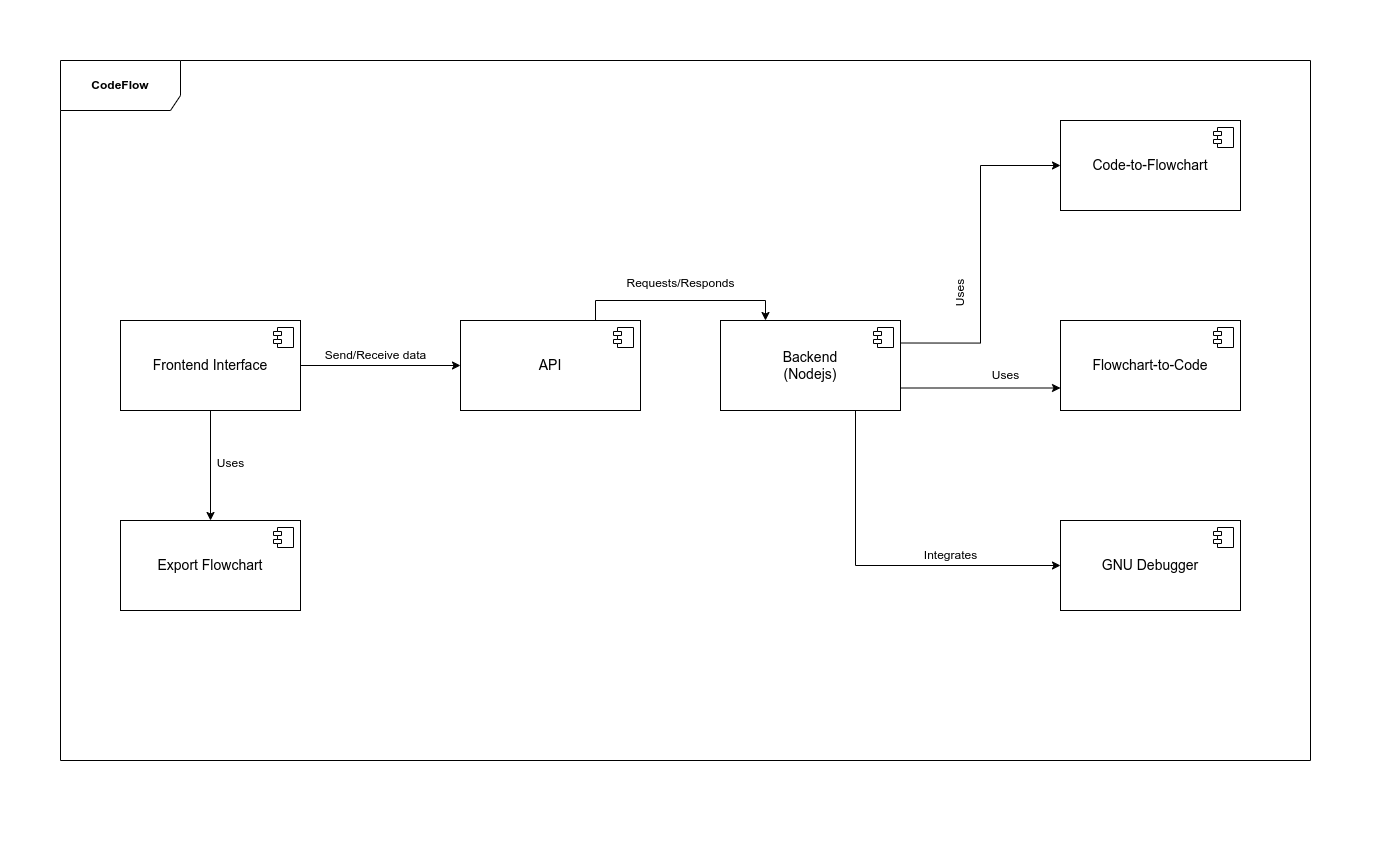

The diagram above was exported from draw.io. Its source (the exported page's mxGraphModel, read from the mxfile embedded in the PNG):
<mxGraphModel dx="1257" dy="740" grid="1" gridSize="10" guides="1" tooltips="1" connect="1" arrows="1" fold="1" page="1" pageScale="1" pageWidth="1400" pageHeight="850" math="0" shadow="0">
  <root>
    <mxCell id="0" />
    <mxCell id="1" parent="0" />
    <mxCell id="YZm78AAEOmYfuvrdnNPP-3" value="&lt;b&gt;CodeFlow&lt;/b&gt;" style="shape=umlFrame;whiteSpace=wrap;html=1;pointerEvents=0;width=120;height=50;" vertex="1" parent="1">
      <mxGeometry x="60" y="60" width="1250" height="700" as="geometry" />
    </mxCell>
    <mxCell id="YZm78AAEOmYfuvrdnNPP-19" style="edgeStyle=orthogonalEdgeStyle;rounded=0;orthogonalLoop=1;jettySize=auto;html=1;exitX=1;exitY=0.5;exitDx=0;exitDy=0;entryX=0;entryY=0.5;entryDx=0;entryDy=0;" edge="1" parent="1" source="YZm78AAEOmYfuvrdnNPP-4" target="YZm78AAEOmYfuvrdnNPP-14">
      <mxGeometry relative="1" as="geometry" />
    </mxCell>
    <mxCell id="YZm78AAEOmYfuvrdnNPP-21" style="edgeStyle=orthogonalEdgeStyle;rounded=0;orthogonalLoop=1;jettySize=auto;html=1;exitX=0.5;exitY=1;exitDx=0;exitDy=0;entryX=0.5;entryY=0;entryDx=0;entryDy=0;" edge="1" parent="1" source="YZm78AAEOmYfuvrdnNPP-4" target="YZm78AAEOmYfuvrdnNPP-16">
      <mxGeometry relative="1" as="geometry" />
    </mxCell>
    <mxCell id="YZm78AAEOmYfuvrdnNPP-4" value="&lt;span style=&quot;font-size: 14px;&quot;&gt;Frontend Interface&lt;/span&gt;" style="html=1;dropTarget=0;whiteSpace=wrap;" vertex="1" parent="1">
      <mxGeometry x="120" y="320" width="180" height="90" as="geometry" />
    </mxCell>
    <mxCell id="YZm78AAEOmYfuvrdnNPP-5" value="" style="shape=module;jettyWidth=8;jettyHeight=4;" vertex="1" parent="YZm78AAEOmYfuvrdnNPP-4">
      <mxGeometry x="1" width="20" height="20" relative="1" as="geometry">
        <mxPoint x="-27" y="7" as="offset" />
      </mxGeometry>
    </mxCell>
    <mxCell id="YZm78AAEOmYfuvrdnNPP-6" value="&lt;span style=&quot;font-size: 14px;&quot;&gt;Flowchart-to-Code&lt;/span&gt;" style="html=1;dropTarget=0;whiteSpace=wrap;" vertex="1" parent="1">
      <mxGeometry x="1060" y="320" width="180" height="90" as="geometry" />
    </mxCell>
    <mxCell id="YZm78AAEOmYfuvrdnNPP-7" value="" style="shape=module;jettyWidth=8;jettyHeight=4;" vertex="1" parent="YZm78AAEOmYfuvrdnNPP-6">
      <mxGeometry x="1" width="20" height="20" relative="1" as="geometry">
        <mxPoint x="-27" y="7" as="offset" />
      </mxGeometry>
    </mxCell>
    <mxCell id="YZm78AAEOmYfuvrdnNPP-8" value="&lt;span style=&quot;font-size: 14px;&quot;&gt;Code-to-Flowchart&lt;/span&gt;" style="html=1;dropTarget=0;whiteSpace=wrap;" vertex="1" parent="1">
      <mxGeometry x="1060" y="120" width="180" height="90" as="geometry" />
    </mxCell>
    <mxCell id="YZm78AAEOmYfuvrdnNPP-9" value="" style="shape=module;jettyWidth=8;jettyHeight=4;" vertex="1" parent="YZm78AAEOmYfuvrdnNPP-8">
      <mxGeometry x="1" width="20" height="20" relative="1" as="geometry">
        <mxPoint x="-27" y="7" as="offset" />
      </mxGeometry>
    </mxCell>
    <mxCell id="YZm78AAEOmYfuvrdnNPP-25" style="edgeStyle=orthogonalEdgeStyle;rounded=0;orthogonalLoop=1;jettySize=auto;html=1;exitX=1;exitY=0.25;exitDx=0;exitDy=0;entryX=0;entryY=0.5;entryDx=0;entryDy=0;" edge="1" parent="1" source="YZm78AAEOmYfuvrdnNPP-10" target="YZm78AAEOmYfuvrdnNPP-8">
      <mxGeometry relative="1" as="geometry" />
    </mxCell>
    <mxCell id="YZm78AAEOmYfuvrdnNPP-26" style="edgeStyle=orthogonalEdgeStyle;rounded=0;orthogonalLoop=1;jettySize=auto;html=1;exitX=1;exitY=0.75;exitDx=0;exitDy=0;entryX=0;entryY=0.75;entryDx=0;entryDy=0;" edge="1" parent="1" source="YZm78AAEOmYfuvrdnNPP-10" target="YZm78AAEOmYfuvrdnNPP-6">
      <mxGeometry relative="1" as="geometry" />
    </mxCell>
    <mxCell id="YZm78AAEOmYfuvrdnNPP-27" style="edgeStyle=orthogonalEdgeStyle;rounded=0;orthogonalLoop=1;jettySize=auto;html=1;exitX=0.75;exitY=1;exitDx=0;exitDy=0;entryX=0;entryY=0.5;entryDx=0;entryDy=0;" edge="1" parent="1" source="YZm78AAEOmYfuvrdnNPP-10" target="YZm78AAEOmYfuvrdnNPP-12">
      <mxGeometry relative="1" as="geometry" />
    </mxCell>
    <mxCell id="YZm78AAEOmYfuvrdnNPP-10" value="&lt;span style=&quot;font-size: 14px;&quot;&gt;Backend&lt;br&gt;(Nodejs)&lt;br&gt;&lt;/span&gt;" style="html=1;dropTarget=0;whiteSpace=wrap;" vertex="1" parent="1">
      <mxGeometry x="720" y="320" width="180" height="90" as="geometry" />
    </mxCell>
    <mxCell id="YZm78AAEOmYfuvrdnNPP-11" value="" style="shape=module;jettyWidth=8;jettyHeight=4;" vertex="1" parent="YZm78AAEOmYfuvrdnNPP-10">
      <mxGeometry x="1" width="20" height="20" relative="1" as="geometry">
        <mxPoint x="-27" y="7" as="offset" />
      </mxGeometry>
    </mxCell>
    <mxCell id="YZm78AAEOmYfuvrdnNPP-12" value="&lt;span style=&quot;font-size: 14px;&quot;&gt;GNU Debugger&lt;br&gt;&lt;/span&gt;" style="html=1;dropTarget=0;whiteSpace=wrap;" vertex="1" parent="1">
      <mxGeometry x="1060" y="520" width="180" height="90" as="geometry" />
    </mxCell>
    <mxCell id="YZm78AAEOmYfuvrdnNPP-13" value="" style="shape=module;jettyWidth=8;jettyHeight=4;" vertex="1" parent="YZm78AAEOmYfuvrdnNPP-12">
      <mxGeometry x="1" width="20" height="20" relative="1" as="geometry">
        <mxPoint x="-27" y="7" as="offset" />
      </mxGeometry>
    </mxCell>
    <mxCell id="YZm78AAEOmYfuvrdnNPP-23" style="edgeStyle=orthogonalEdgeStyle;rounded=0;orthogonalLoop=1;jettySize=auto;html=1;exitX=0.75;exitY=0;exitDx=0;exitDy=0;entryX=0.25;entryY=0;entryDx=0;entryDy=0;" edge="1" parent="1" source="YZm78AAEOmYfuvrdnNPP-14" target="YZm78AAEOmYfuvrdnNPP-10">
      <mxGeometry relative="1" as="geometry" />
    </mxCell>
    <mxCell id="YZm78AAEOmYfuvrdnNPP-14" value="&lt;span style=&quot;font-size: 14px;&quot;&gt;API&lt;br&gt;&lt;/span&gt;" style="html=1;dropTarget=0;whiteSpace=wrap;" vertex="1" parent="1">
      <mxGeometry x="460" y="320" width="180" height="90" as="geometry" />
    </mxCell>
    <mxCell id="YZm78AAEOmYfuvrdnNPP-15" value="" style="shape=module;jettyWidth=8;jettyHeight=4;" vertex="1" parent="YZm78AAEOmYfuvrdnNPP-14">
      <mxGeometry x="1" width="20" height="20" relative="1" as="geometry">
        <mxPoint x="-27" y="7" as="offset" />
      </mxGeometry>
    </mxCell>
    <mxCell id="YZm78AAEOmYfuvrdnNPP-16" value="&lt;span style=&quot;font-size: 14px;&quot;&gt;Export Flowchart&lt;br&gt;&lt;/span&gt;" style="html=1;dropTarget=0;whiteSpace=wrap;" vertex="1" parent="1">
      <mxGeometry x="120" y="520" width="180" height="90" as="geometry" />
    </mxCell>
    <mxCell id="YZm78AAEOmYfuvrdnNPP-17" value="" style="shape=module;jettyWidth=8;jettyHeight=4;" vertex="1" parent="YZm78AAEOmYfuvrdnNPP-16">
      <mxGeometry x="1" width="20" height="20" relative="1" as="geometry">
        <mxPoint x="-27" y="7" as="offset" />
      </mxGeometry>
    </mxCell>
    <mxCell id="YZm78AAEOmYfuvrdnNPP-20" value="Send/Receive data" style="text;html=1;align=center;verticalAlign=middle;resizable=0;points=[];autosize=1;strokeColor=none;fillColor=none;" vertex="1" parent="1">
      <mxGeometry x="315" y="340" width="120" height="30" as="geometry" />
    </mxCell>
    <mxCell id="YZm78AAEOmYfuvrdnNPP-22" value="Uses" style="text;html=1;align=center;verticalAlign=middle;resizable=0;points=[];autosize=1;strokeColor=none;fillColor=none;" vertex="1" parent="1">
      <mxGeometry x="205" y="448" width="50" height="30" as="geometry" />
    </mxCell>
    <mxCell id="YZm78AAEOmYfuvrdnNPP-24" value="Requests/Responds" style="text;html=1;align=center;verticalAlign=middle;resizable=0;points=[];autosize=1;strokeColor=none;fillColor=none;" vertex="1" parent="1">
      <mxGeometry x="615" y="268" width="130" height="30" as="geometry" />
    </mxCell>
    <mxCell id="YZm78AAEOmYfuvrdnNPP-28" value="Integrates" style="text;html=1;align=center;verticalAlign=middle;resizable=0;points=[];autosize=1;strokeColor=none;fillColor=none;" vertex="1" parent="1">
      <mxGeometry x="910" y="540" width="80" height="30" as="geometry" />
    </mxCell>
    <mxCell id="YZm78AAEOmYfuvrdnNPP-29" value="Uses" style="text;html=1;align=center;verticalAlign=middle;resizable=0;points=[];autosize=1;strokeColor=none;fillColor=none;" vertex="1" parent="1">
      <mxGeometry x="980" y="360" width="50" height="30" as="geometry" />
    </mxCell>
    <mxCell id="YZm78AAEOmYfuvrdnNPP-30" value="Uses" style="text;html=1;align=center;verticalAlign=middle;resizable=0;points=[];autosize=1;strokeColor=none;fillColor=none;rotation=-90;" vertex="1" parent="1">
      <mxGeometry x="935" y="278" width="50" height="30" as="geometry" />
    </mxCell>
  </root>
</mxGraphModel>